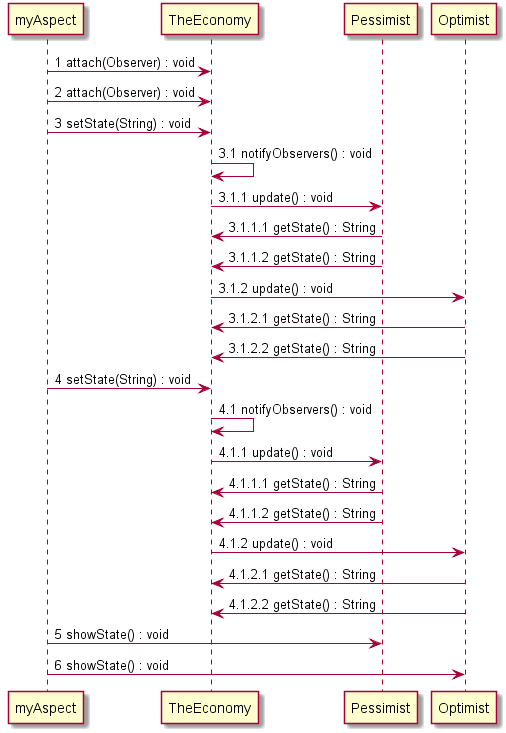

The diagram above was rendered by PlantUML. Its source (embedded in the PNG):
@startuml
myAspect ->TheEconomy: 1 attach(Observer) : void
myAspect ->TheEconomy: 2 attach(Observer) : void
myAspect ->TheEconomy: 3 setState(String) : void
TheEconomy ->TheEconomy: 3.1 notifyObservers() : void
TheEconomy ->Pessimist: 3.1.1 update() : void
Pessimist ->TheEconomy: 3.1.1.1 getState() : String
Pessimist ->TheEconomy: 3.1.1.2 getState() : String
TheEconomy ->Optimist: 3.1.2 update() : void
Optimist ->TheEconomy: 3.1.2.1 getState() : String
Optimist ->TheEconomy: 3.1.2.2 getState() : String
myAspect ->TheEconomy: 4 setState(String) : void
TheEconomy ->TheEconomy: 4.1 notifyObservers() : void
TheEconomy ->Pessimist: 4.1.1 update() : void
Pessimist ->TheEconomy: 4.1.1.1 getState() : String
Pessimist ->TheEconomy: 4.1.1.2 getState() : String
TheEconomy ->Optimist: 4.1.2 update() : void
Optimist ->TheEconomy: 4.1.2.1 getState() : String
Optimist ->TheEconomy: 4.1.2.2 getState() : String
myAspect ->Pessimist: 5 showState() : void
myAspect ->Optimist: 6 showState() : void

@enduml